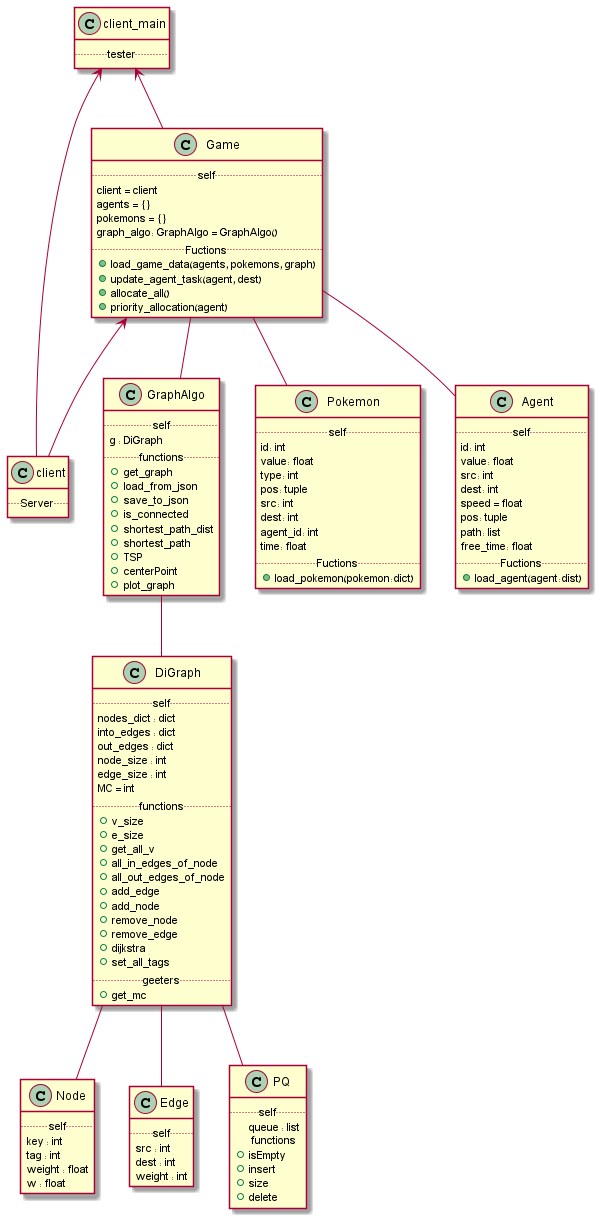

The diagram above was rendered by PlantUML. Its source (embedded in the PNG):
@startuml
GraphAlgo -- DiGraph
client_main <-- client
client_main <-- Game
Game <-- client
Game -- GraphAlgo
Game -- Pokemon
Game -- Agent
DiGraph -- Node
DiGraph -- Edge
DiGraph -- PQ

class DiGraph {
  .. self ..
    nodes_dict : dict
    into_edges : dict
    out_edges : dict
    node_size : int
    edge_size : int
    MC = int
  .. functions ..
  + v_size
  + e_size
  + get_all_v
  + all_in_edges_of_node
  + all_out_edges_of_node
  + add_edge
  + add_node
  + remove_node
  + remove_edge
  + dijkstra
  + set_all_tags
  .. geeters ..
  + get_mc
}


class GraphAlgo {
  .. self ..
   g : DiGraph
  .. functions ..
  + get_graph
  + load_from_json
  + save_to_json
  + is_connected
  + shortest_path_dist
  + shortest_path
  + TSP
  + centerPoint
  + plot_graph
}

class Pokemon {
 .. self ..
    id: int
    value: float
    type: int
    pos: tuple
    src: int
    dest: int
    agent_id: int
    time: float
 ..Fuctions..
 +load_pokemon(pokemon:dict)
}
class Agent {
 .. self ..
    id: int
    value: float
    src: int
    dest: int
    speed = float
    pos: tuple
    path: list
    free_time: float
 ..Fuctions..
 +load_agent(agent:dist)
}
class Game {
 .. self ..
    client = client
    agents = {}
    pokemons = {}
    graph_algo: GraphAlgo = GraphAlgo()
 ..Fuctions..
 +load_game_data(agents, pokemons, graph)
 +update_agent_task(agent, dest)
 +allocate_all()
 +priority_allocation(agent)
}
class client_main {
 .. tester ..
}
class client {
 .. Server ..
}
class Edge {
 .. self ..
   src : int
   dest : int
   weight : int
}
class Node {
 .. self ..
   key : int
   tag : int
   weight : float
   w : float
}
class PQ {
 .. self ..
   queue : list
   .. functions ..
  + isEmpty
  + insert
  + size
  + delete
}

@enduml